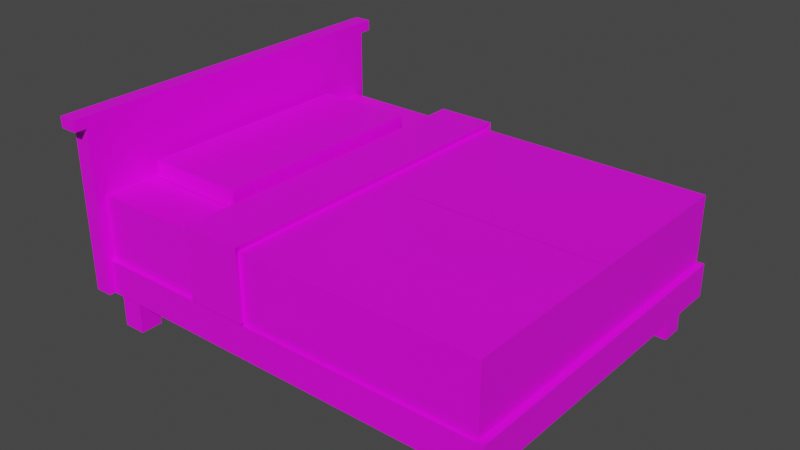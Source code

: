 # Source: cama.blend  (saved by Blender 2.93.21; exported with 4.5.12 LTS)
import bpy
from mathutils import Matrix  # noqa: F401  (used for matrix-valued properties, if any)

bpy.ops.wm.read_factory_settings(use_empty=True)
scene = bpy.context.scene
scene.name = 'Scene'

# ---- collections
col_collection = bpy.data.collections.new('Collection'); scene.collection.children.link(col_collection)
col_collection_2 = bpy.data.collections.new('Collection 2'); scene.collection.children.link(col_collection_2)

# ---- images (referenced by path relative to the original .blend; pixels are not part of the script)
import os
ASSET_DIR = os.environ.get("B2B_ASSET_DIR", "")  # directory of the original .blend (textures are referenced by path, not embedded)
HERE = os.path.dirname(os.path.abspath(__file__))  # packed textures are extracted next to this script under _unpacked/

def load_image(name, relpath, width, height, colorspace="sRGB"):
    """Load a texture the original file referenced (path relative to the .blend, or extracted next to this script)."""
    p = next((c for c in (os.path.join(HERE, relpath), os.path.join(ASSET_DIR, relpath)) if relpath and os.path.exists(c)), "")
    if p:
        img = bpy.data.images.load(p, check_existing=True)
        img.name = name
    else:  # same state as the original file: an image datablock whose file is absent (Cycles renders it pink)
        img = bpy.data.images.new(name, width, height)
        img.source = "FILE"
        img.filepath = "//" + (relpath or name)
    img.colorspace_settings.name = colorspace
    return img
img_color_cama = load_image('color_cama', 'color_cama.png', 1024, 1024, 'sRGB')

# ---- materials (node trees are filled in below, after node groups)
mat_material_003 = bpy.data.materials.new('Material.003')

# ---- material node trees
mat_material_003.use_nodes = True; mat_material_003.node_tree.nodes.clear()
_N = mat_material_003.node_tree.nodes; _L = mat_material_003.node_tree.links
n0 = _N.new('ShaderNodeBsdfPrincipled'); n0.name = 'Principled BSDF'; n0.location = (10, 300)
n0.distribution = 'GGX'
n0.subsurface_method = 'BURLEY'
n0.inputs[3].default_value = 1.45
n0.inputs[27].default_value = (0.0, 0.0, 0.0, 1.0)
n0.inputs[28].default_value = 1.0
n1 = _N.new('ShaderNodeOutputMaterial'); n1.name = 'Material Output'; n1.location = (300, 300)
n2 = _N.new('ShaderNodeTexImage'); n2.name = 'Imagen'; n2.location = (-280, 280)
n2.image = img_color_cama
_L.new(n0.outputs[0], n1.inputs[0])
_L.new(n2.outputs[0], n0.inputs[0])
n1.is_active_output = True

# ---- world
world_world = bpy.data.worlds.new('World'); scene.world = world_world
world_world.use_nodes = True; world_world.node_tree.nodes.clear()
_N = world_world.node_tree.nodes; _L = world_world.node_tree.links
n0 = _N.new('ShaderNodeOutputWorld'); n0.name = 'World Output'; n0.location = (300, 300)
n1 = _N.new('ShaderNodeBackground'); n1.name = 'Background'; n1.location = (10, 300)
n1.inputs[0].default_value = (0.05088, 0.05088, 0.05088, 1.0)
_L.new(n1.outputs[0], n0.inputs[0])
n0.is_active_output = True
world_world.color = (0.05088, 0.05088, 0.05088)
world_world.use_sun_shadow = False
world_world.sun_shadow_jitter_overblur = 0.0

# ---- meshes
me_cubo_001 = bpy.data.meshes.new('Cubo.001')
me_cubo_001.from_pydata([(1.5, -1.031, -0.6581), (1.43, 2.816, 0.8951), (1.5, 2.816, -0.6581), (1.5, 2.816, 0.2128), (0.0, 2.816, -0.6581), (0.0, 2.816, 0.2128), (0.0, -1.031, -0.6581), (1.465, -0.9534, -0.3603), (1.43, 2.816, 0.2128), (1.43, -1.031, -0.6581), (1.43, 2.816, -0.6581), (1.231, -0.9534, -0.3603), (1.5, 2.661, -0.6581), (1.5, 2.661, 0.2128), (0.0, 2.661, 0.2128), (0.0, 2.661, -0.6581), (1.43, 2.661, 0.2128), (1.43, 2.661, -0.6581), (1.43, -0.9534, -0.3603), (1.231, 1.102, -0.6581), (0.0, -0.9068, -0.6581), (1.477, 1.138, -0.3501), (1.43, -0.9068, -0.6581), (1.5, -0.9068, -0.6581), (1.231, 2.816, -0.6581), (0.0, -0.9534, -0.3603), (1.231, 2.816, 0.2128), (1.231, -1.031, -0.6581), (1.231, 2.661, -0.6581), (1.231, 2.661, 0.2128), (1.231, -0.9068, -0.6581), (1.477, 1.138, 0.2418), (1.5, -0.6915, -0.6581), (1.465, 2.458, -0.3603), (1.43, 1.102, -0.6581), (0.0, -0.6915, -0.6581), (1.235, 1.138, 0.2418), (1.43, -0.6915, -0.6581), (1.441, 1.138, 0.2418), (1.231, -0.6915, -0.6581), (1.5, 2.458, -0.6581), (1.465, -0.6915, -0.3603), (0.0, 2.458, 0.2128), (0.0, 2.458, -0.6581), (1.43, 2.458, 0.2128), (1.43, 2.458, -0.6581), (1.231, 2.458, 0.2128), (1.231, 2.458, -0.6581), (1.43, -0.6915, -1.0), (1.43, -0.9068, -1.0), (1.43, 2.661, -1.0), (1.231, 2.661, -1.0), (1.231, -0.9068, -1.0), (1.231, -0.6915, -1.0), (1.43, 2.458, -1.0), (1.231, 2.458, -1.0), (1.43, 2.816, 0.798), (1.5, 2.816, 0.798), (1.231, 2.816, 0.798), (1.5, 2.661, 0.798), (0.0, 2.816, 0.798), (0.0, 2.661, 0.798), (1.43, 2.661, 0.798), (1.231, 2.661, 0.798), (1.558, 2.816, 0.2128), (1.558, 2.816, -0.6581), (1.558, 2.661, -0.6581), (1.558, 2.661, 0.2128), (1.558, 2.816, 0.798), (1.558, 2.661, 0.798), (1.5, 2.816, -0.3604), (1.5, -1.031, -0.3604), (0.0, -1.031, -0.3604), (0.0, 2.816, -0.3604), (1.43, -1.031, -0.3604), (1.43, 2.816, -0.3604), (1.5, 2.661, -0.3604), (1.5, -0.9068, -0.3604), (1.231, 2.816, -0.3604), (1.231, -1.031, -0.3604), (1.5, -0.6915, -0.3604), (1.5, 2.458, -0.3604), (1.558, 2.816, -0.3604), (1.558, 2.661, -0.3604), (1.465, 2.816, 0.2128), (1.465, -1.031, -0.6581), (1.465, 2.816, -0.6581), (1.465, -0.9068, -0.3603), (1.465, 2.661, 0.2128), (1.465, 2.661, -0.6581), (-0.000995, 1.138, 0.2418), (1.465, -0.9068, -0.6581), (1.465, -0.6915, -0.6581), (1.5, 1.102, -0.6581), (1.465, 2.458, 0.2128), (1.465, 2.458, -0.6581), (1.465, 2.816, 0.798), (1.465, 2.661, 0.798), (1.465, -1.031, -0.3604), (1.465, 2.816, -0.3604), (1.465, 2.661, -0.3603), (0.0, 1.102, -0.6581), (0.0, -0.9534, -0.6581), (1.465, 1.102, -0.3603), (1.43, -0.9534, -0.6581), (1.5, -0.9534, -0.6581), (1.231, -0.9534, -0.6581), (1.465, 1.102, -0.6581), (1.5, -0.9534, -0.3604), (1.5, 1.102, -0.3604), (1.465, -0.9534, -0.6581), (1.231, 2.816, 0.8951), (1.5, 2.816, 0.8951), (1.465, 2.816, 0.8951), (1.0, 1.703, 0.2192), (1.0, 1.703, 0.3716), (1.0, 2.588, 0.2192), (1.0, 2.588, 0.3716), (-6.437e-06, 2.588, 0.2192), (-6.437e-06, 2.588, 0.3716), (-6.437e-06, 1.703, 0.2192), (-6.437e-06, 1.703, 0.3716), (1.5, 2.661, 0.8951), (0.0, 2.816, 0.8951), (0.0, 2.661, 0.8951), (1.43, 2.661, 0.8951), (1.465, 2.661, 0.8951), (1.231, 2.661, 0.8951), (1.558, 2.816, 0.8951), (1.558, 2.661, 0.8951), (1.667, 2.816, 0.798), (1.667, 2.661, 0.798), (1.667, 2.816, 0.8951), (1.667, 2.661, 0.8951), (0.0, 1.586, 0.2128), (0.0, 1.586, -0.6581), (1.43, 1.586, 0.2128), (1.43, 1.586, -0.6581), (1.231, 1.586, 0.2128), (1.231, 1.586, -0.6581), (1.5, 1.586, -0.6581), (1.5, 1.586, -0.3604), (1.465, 1.586, 0.2128), (1.465, 1.586, -0.6581), (1.465, 1.586, -0.3603), (-0.000995, -0.7032, 0.2418), (-0.000995, -0.9256, 0.2418), (1.441, -0.7032, 0.2418), (1.441, -0.9256, 0.2418), (1.235, -0.9256, 0.2418), (1.235, -0.7032, 0.2418), (-0.000995, 1.649, 0.2418), (1.441, 1.649, 0.2418), (1.235, 1.649, 0.2418), (1.477, -0.7032, 0.2418), (1.477, -0.7032, -0.3501), (1.441, -0.9737, -0.3501), (1.441, -0.9737, 0.2418), (-0.000995, -0.9737, 0.2418), (-0.000995, -0.9737, -0.3501), (1.235, -0.9737, -0.3501), (1.235, -0.9737, 0.2418), (1.477, -0.9737, 0.2418), (1.477, -0.9737, -0.3501), (1.477, -0.9256, -0.3501), (1.477, -0.9256, 0.2418), (1.477, 1.649, 0.2418), (1.477, 1.649, -0.3501), (1.25, 1.116, 0.2947), (1.483, 1.116, 0.2947), (-0.0006581, 1.116, 0.2947), (1.524, 1.116, 0.2947), (1.524, 1.116, -0.3373), (1.524, 1.641, -0.3373), (1.524, 1.641, 0.2947), (1.25, 1.641, 0.2947), (1.483, 1.641, 0.2947), (-0.0006581, 1.641, 0.2947)], [], [(99, 84, 3, 70), (113, 1, 125, 126), (110, 105, 0, 85), (76, 13, 88, 100), (100, 33, 81, 76), (103, 41, 80, 109), (80, 41, 87, 77), (106, 104, 9, 27), (78, 26, 8, 75), (24, 10, 17, 28), (84, 8, 56, 96), (26, 5, 60, 58), (86, 2, 12, 89), (59, 13, 67, 69), (45, 47, 55, 54), (137, 143, 107, 34), (136, 138, 153, 152), (92, 32, 23, 91), (7, 98, 71, 108), (103, 144, 167, 21), (35, 39, 30, 20), (29, 16, 62, 63), (4, 24, 28, 15), (73, 5, 26, 78), (102, 106, 27, 6), (108, 77, 87, 7), (7, 18, 74, 98), (101, 19, 39, 35), (7, 87, 164, 163), (74, 18, 11, 79), (107, 93, 32, 92), (90, 36, 168, 170), (25, 11, 160, 159), (19, 34, 37, 39), (39, 37, 48, 53), (88, 16, 44, 94), (29, 14, 42, 46), (89, 12, 40, 95), (79, 11, 25, 72), (16, 29, 46, 44), (15, 28, 47, 43), (53, 48, 49, 52), (51, 50, 54, 55), (22, 30, 52, 49), (37, 22, 49, 48), (28, 17, 50, 51), (30, 39, 53, 52), (47, 28, 51, 55), (17, 45, 54, 50), (59, 69, 129, 122), (56, 58, 111, 1), (58, 60, 123, 111), (68, 128, 132, 130), (88, 13, 59, 97), (14, 29, 63, 61), (8, 26, 58, 56), (12, 2, 65, 66), (82, 64, 67, 83), (67, 64, 68, 69), (3, 57, 68, 64), (57, 96, 113, 112), (70, 3, 64, 82), (76, 12, 66, 83), (13, 76, 83, 67), (2, 70, 82, 65), (65, 82, 83, 66), (12, 76, 81, 40), (93, 109, 80, 32), (9, 74, 79, 27), (4, 73, 78, 24), (32, 80, 77, 23), (24, 78, 75, 10), (85, 98, 74, 9), (27, 79, 72, 6), (105, 108, 71, 0), (86, 99, 70, 2), (10, 75, 99, 86), (0, 71, 98, 85), (16, 88, 97, 62), (62, 97, 126, 125), (17, 89, 95, 45), (11, 18, 156, 160), (138, 134, 151, 153), (34, 107, 92, 37), (37, 92, 91, 22), (38, 31, 171, 169), (10, 86, 89, 17), (3, 84, 96, 57), (142, 136, 152, 166), (166, 152, 176, 174), (104, 110, 85, 9), (75, 8, 84, 99), (22, 91, 110, 104), (21, 167, 173, 172), (23, 77, 108, 105), (18, 7, 163, 156), (20, 30, 106, 102), (30, 22, 104, 106), (87, 41, 155, 164), (144, 142, 166, 167), (91, 23, 105, 110), (88, 94, 33, 100), (118, 119, 117, 116), (116, 117, 115, 114), (112, 113, 126, 122), (118, 116, 114, 120), (112, 122, 129, 128), (117, 119, 121, 115), (111, 123, 124, 127), (114, 115, 121, 120), (1, 111, 127, 125), (61, 63, 127, 124), (97, 59, 122, 126), (68, 57, 112, 128), (96, 56, 1, 113), (63, 62, 125, 127), (131, 130, 132, 133), (69, 68, 130, 131), (128, 129, 133, 132), (129, 69, 131, 133), (94, 142, 144, 33), (45, 95, 143, 137), (40, 81, 141, 140), (47, 45, 137, 139), (94, 44, 136, 142), (46, 42, 134, 138), (95, 40, 140, 143), (44, 46, 138, 136), (43, 47, 139, 135), (33, 144, 141, 81), (154, 147, 148, 165), (150, 145, 146, 149), (147, 150, 149, 148), (38, 36, 150, 147), (36, 90, 145, 150), (31, 38, 147, 154), (154, 165, 164, 155), (162, 157, 156, 163), (31, 154, 155, 21), (157, 161, 160, 156), (161, 158, 159, 160), (165, 162, 163, 164), (148, 149, 161, 157), (165, 148, 157, 162), (149, 146, 158, 161), (140, 141, 109, 93), (139, 137, 34, 19), (143, 140, 93, 107), (135, 139, 19, 101), (41, 103, 21, 155), (144, 103, 109, 141), (176, 175, 168, 169), (175, 177, 170, 168), (174, 176, 169, 171), (174, 171, 172, 173), (153, 151, 177, 175), (31, 21, 172, 171), (152, 153, 175, 176), (167, 166, 174, 173), (36, 38, 169, 168)])
_uv = me_cubo_001.uv_layers.new(name='MapaUV')
_uv.uv.foreach_set('vector', [0.5522, 0.8512, 0.643, 0.8511, 0.643, 0.8567, 0.5522, 0.8567, 0.8394, 0.3788, 0.8394, 0.3844, 0.8149, 0.3844, 0.8149, 0.3788, 0.2361, 0.601, 0.2417, 0.601, 0.2417, 0.6133, 0.2361, 0.6133, 0.7039, 0.5844, 0.6131, 0.5844, 0.6131, 0.5789, 0.7039, 0.5789, 0.2648, 0.004177, 0.2648, 0.03632, 0.2593, 0.03632, 0.2593, 0.004177, 0.2648, 0.2509, 0.2648, 0.5349, 0.2593, 0.5349, 0.2593, 0.2509, 0.2593, 0.5349, 0.2648, 0.5349, 0.2648, 0.569, 0.2593, 0.569, 0.1991, 0.601, 0.2306, 0.601, 0.2306, 0.6133, 0.1991, 0.6133, 0.5522, 0.8141, 0.643, 0.8141, 0.643, 0.8456, 0.5522, 0.8456, 0.1991, 0.004177, 0.2306, 0.004177, 0.2306, 0.02876, 0.1991, 0.02876, 0.643, 0.8511, 0.643, 0.8456, 0.7356, 0.8456, 0.7356, 0.8511, 0.643, 0.8141, 0.643, 0.6192, 0.7356, 0.6192, 0.7356, 0.814, 0.2361, 0.004177, 0.2417, 0.004177, 0.2417, 0.02876, 0.2361, 0.02876, 0.5205, 0.5844, 0.6131, 0.5844, 0.6131, 0.5936, 0.5205, 0.5936, 0.9014, 0.9231, 0.8698, 0.9231, 0.8698, 0.8689, 0.9014, 0.8689, 0.2306, 0.1989, 0.2361, 0.1989, 0.2361, 0.2755, 0.2306, 0.2755, 0.9051, 0.5579, 0.9051, 0.5263, 0.9161, 0.527, 0.9161, 0.5596, 0.2361, 0.5595, 0.2417, 0.5595, 0.2417, 0.5936, 0.2361, 0.5936, 0.2648, 0.5764, 0.2648, 0.5887, 0.2593, 0.5887, 0.2593, 0.5764, 0.9376, 0.2693, 0.9376, 0.1926, 0.9401, 0.1827, 0.9401, 0.2636, 0.004177, 0.5595, 0.1991, 0.5595, 0.1991, 0.5936, 0.004177, 0.5936, 0.6131, 0.5418, 0.6131, 0.5733, 0.5205, 0.5733, 0.5205, 0.5418, 0.004177, 0.004177, 0.1991, 0.004177, 0.1991, 0.02876, 0.004177, 0.02876, 0.5522, 0.6192, 0.643, 0.6192, 0.643, 0.8141, 0.5522, 0.8141, 0.004177, 0.601, 0.1991, 0.601, 0.1991, 0.6133, 0.004177, 0.6133, 0.2593, 0.5764, 0.2593, 0.569, 0.2648, 0.569, 0.2648, 0.5764, 0.2648, 0.5764, 0.2703, 0.5764, 0.2703, 0.5887, 0.2648, 0.5887, 0.004177, 0.2755, 0.1991, 0.2755, 0.1991, 0.5595, 0.004177, 0.5595, 0.9376, 0.5947, 0.9376, 0.5873, 0.9401, 0.5903, 0.9401, 0.5979, 0.2703, 0.5887, 0.2703, 0.5764, 0.3019, 0.5764, 0.3019, 0.5887, 0.2361, 0.2755, 0.2417, 0.2755, 0.2417, 0.5595, 0.2361, 0.5595, 0.9485, 0.4241, 0.9485, 0.2284, 0.9575, 0.2261, 0.9575, 0.4241, 0.9244, 0.5652, 0.9244, 0.3703, 0.928, 0.3696, 0.928, 0.5654, 0.1991, 0.2755, 0.2306, 0.2755, 0.2306, 0.5595, 0.1991, 0.5595, 0.7909, 0.9231, 0.7593, 0.9231, 0.7593, 0.869, 0.7909, 0.869, 0.4294, 0.597, 0.4294, 0.6026, 0.3972, 0.6026, 0.3972, 0.597, 0.4294, 0.6341, 0.4294, 0.829, 0.3972, 0.829, 0.3972, 0.6341, 0.2361, 0.02876, 0.2417, 0.02876, 0.2417, 0.0609, 0.2361, 0.0609, 0.3019, 0.5887, 0.3019, 0.5764, 0.4967, 0.5764, 0.4967, 0.5887, 0.4294, 0.6026, 0.4294, 0.6341, 0.3972, 0.6341, 0.3972, 0.6026, 0.004177, 0.02876, 0.1991, 0.02876, 0.1991, 0.0609, 0.004177, 0.0609, 0.5051, 0.8915, 0.5367, 0.8915, 0.5367, 0.9255, 0.5051, 0.9255, 0.545, 0.8915, 0.5766, 0.8915, 0.5766, 0.9236, 0.545, 0.9236, 0.2248, 0.9182, 0.1933, 0.9182, 0.1933, 0.8641, 0.2248, 0.8641, 0.3848, 0.8915, 0.3507, 0.8915, 0.3507, 0.8374, 0.3848, 0.8374, 0.8308, 0.9231, 0.7993, 0.9231, 0.7993, 0.869, 0.8308, 0.869, 0.4266, 0.8915, 0.3932, 0.8915, 0.3932, 0.8374, 0.4266, 0.8374, 0.9413, 0.9231, 0.9097, 0.9231, 0.9097, 0.8689, 0.9413, 0.8689, 0.1849, 0.9182, 0.1528, 0.9182, 0.1528, 0.8641, 0.1849, 0.8641, 0.5205, 0.5844, 0.5205, 0.5936, 0.5051, 0.5936, 0.5051, 0.5844, 0.7356, 0.8456, 0.7356, 0.814, 0.751, 0.814, 0.751, 0.8456, 0.7356, 0.814, 0.7356, 0.6192, 0.751, 0.6192, 0.751, 0.814, 0.7356, 0.8659, 0.751, 0.8659, 0.751, 0.8831, 0.7356, 0.8831, 0.6131, 0.5789, 0.6131, 0.5844, 0.5205, 0.5844, 0.5205, 0.5789, 0.6131, 0.3469, 0.6131, 0.5418, 0.5205, 0.5418, 0.5205, 0.3469, 0.643, 0.8456, 0.643, 0.8141, 0.7356, 0.814, 0.7356, 0.8456, 0.2417, 0.02876, 0.2417, 0.004177, 0.2509, 0.004177, 0.2509, 0.02876, 0.4623, 0.6442, 0.4623, 0.7349, 0.4377, 0.7349, 0.4377, 0.6442, 0.4377, 0.7349, 0.4623, 0.7349, 0.4623, 0.8276, 0.4377, 0.8276, 0.643, 0.8567, 0.7356, 0.8567, 0.7356, 0.8659, 0.643, 0.8659, 0.7356, 0.8567, 0.7356, 0.8511, 0.751, 0.8511, 0.751, 0.8567, 0.5522, 0.8567, 0.643, 0.8567, 0.643, 0.8659, 0.5522, 0.8659, 0.7039, 0.5844, 0.751, 0.5844, 0.751, 0.5936, 0.7039, 0.5936, 0.6131, 0.5844, 0.7039, 0.5844, 0.7039, 0.5936, 0.6131, 0.5936, 0.5051, 0.8567, 0.5522, 0.8567, 0.5522, 0.8659, 0.5051, 0.8659, 0.4623, 0.597, 0.4623, 0.6442, 0.4377, 0.6442, 0.4377, 0.597, 0.8496, 0.004177, 0.8967, 0.004177, 0.8967, 0.03632, 0.8496, 0.03632, 0.8496, 0.2509, 0.8967, 0.2509, 0.8967, 0.5349, 0.8496, 0.5349, 0.8065, 0.5733, 0.7594, 0.5733, 0.7594, 0.5418, 0.8065, 0.5418, 0.5051, 0.6192, 0.5522, 0.6192, 0.5522, 0.8141, 0.5051, 0.8141, 0.8496, 0.5349, 0.8967, 0.5349, 0.8967, 0.569, 0.8496, 0.569, 0.5051, 0.8141, 0.5522, 0.8141, 0.5522, 0.8456, 0.5051, 0.8456, 0.8065, 0.5789, 0.7594, 0.5789, 0.7594, 0.5733, 0.8065, 0.5733, 0.8065, 0.5418, 0.7594, 0.5418, 0.7594, 0.3469, 0.8065, 0.3469, 0.8496, 0.5764, 0.8967, 0.5764, 0.8967, 0.5887, 0.8496, 0.5887, 0.5051, 0.8512, 0.5522, 0.8512, 0.5522, 0.8567, 0.5051, 0.8567, 0.5051, 0.8456, 0.5522, 0.8456, 0.5522, 0.8512, 0.5051, 0.8512, 0.8065, 0.5844, 0.7594, 0.5844, 0.7594, 0.5789, 0.8065, 0.5789, 0.6131, 0.5733, 0.6131, 0.5789, 0.5205, 0.5789, 0.5205, 0.5733, 0.5205, 0.5733, 0.5205, 0.5789, 0.5051, 0.5789, 0.5051, 0.5733, 0.2306, 0.02876, 0.2361, 0.02876, 0.2361, 0.0609, 0.2306, 0.0609, 0.9244, 0.3703, 0.9244, 0.3387, 0.928, 0.337, 0.928, 0.3696, 0.9051, 0.5263, 0.9051, 0.3314, 0.9161, 0.3313, 0.9161, 0.527, 0.2306, 0.2755, 0.2361, 0.2755, 0.2361, 0.5595, 0.2306, 0.5595, 0.2306, 0.5595, 0.2361, 0.5595, 0.2361, 0.5936, 0.2306, 0.5936, 0.9485, 0.1958, 0.9485, 0.1901, 0.9575, 0.1827, 0.9575, 0.1891, 0.2306, 0.004177, 0.2361, 0.004177, 0.2361, 0.02876, 0.2306, 0.02876, 0.643, 0.8567, 0.643, 0.8511, 0.7356, 0.8511, 0.7356, 0.8567, 0.9051, 0.5634, 0.9051, 0.5579, 0.9161, 0.5596, 0.9161, 0.5654, 0.853, 0.8533, 0.853, 0.8475, 0.8614, 0.8542, 0.8614, 0.8606, 0.2306, 0.601, 0.2361, 0.601, 0.2361, 0.6133, 0.2306, 0.6133, 0.5522, 0.8456, 0.643, 0.8456, 0.643, 0.8511, 0.5522, 0.8512, 0.2306, 0.5936, 0.2361, 0.5936, 0.2361, 0.601, 0.2306, 0.601, 0.2332, 0.945, 0.2332, 0.8641, 0.2406, 0.8653, 0.2406, 0.9485, 0.8496, 0.569, 0.8967, 0.569, 0.8967, 0.5764, 0.8496, 0.5764, 0.9244, 0.3387, 0.9244, 0.3332, 0.928, 0.3313, 0.928, 0.337, 0.004177, 0.5936, 0.1991, 0.5936, 0.1991, 0.601, 0.004177, 0.601, 0.1991, 0.5936, 0.2306, 0.5936, 0.2306, 0.601, 0.1991, 0.601, 0.9376, 0.5873, 0.9376, 0.5533, 0.9401, 0.5551, 0.9401, 0.5903, 0.4377, 0.9313, 0.4377, 0.8405, 0.4479, 0.8359, 0.4479, 0.9296, 0.2361, 0.5936, 0.2417, 0.5936, 0.2417, 0.601, 0.2361, 0.601, 0.9051, 0.1743, 0.9051, 0.1422, 0.9958, 0.1422, 0.9958, 0.1743, 0.4707, 0.7637, 0.4948, 0.7637, 0.4948, 0.9221, 0.4707, 0.9221, 0.9292, 0.3229, 0.9051, 0.3229, 0.9051, 0.1827, 0.9292, 0.1827, 0.8394, 0.3733, 0.8394, 0.3788, 0.8149, 0.3788, 0.8149, 0.3733, 0.1444, 0.6216, 0.1444, 0.78, 0.004177, 0.78, 0.004177, 0.6216, 0.8394, 0.3733, 0.8149, 0.3733, 0.8149, 0.3641, 0.8394, 0.3641, 0.1444, 0.7883, 0.1444, 0.9466, 0.004177, 0.9466, 0.004177, 0.7883, 0.8394, 0.4159, 0.8394, 0.6108, 0.8149, 0.6108, 0.8149, 0.4159, 0.4948, 0.7554, 0.4707, 0.7554, 0.4707, 0.597, 0.4948, 0.597, 0.8394, 0.3844, 0.8394, 0.4159, 0.8149, 0.4159, 0.8149, 0.3844, 0.5205, 0.3469, 0.5205, 0.5418, 0.5051, 0.5418, 0.5051, 0.3469, 0.5205, 0.5789, 0.5205, 0.5844, 0.5051, 0.5844, 0.5051, 0.5789, 0.7356, 0.8659, 0.7356, 0.8567, 0.751, 0.8567, 0.751, 0.8659, 0.7356, 0.8511, 0.7356, 0.8456, 0.751, 0.8456, 0.751, 0.8511, 0.5205, 0.5418, 0.5205, 0.5733, 0.5051, 0.5733, 0.5051, 0.5418, 0.6003, 0.8915, 0.6003, 0.916, 0.585, 0.916, 0.585, 0.8915, 0.8392, 0.8936, 0.8392, 0.869, 0.8564, 0.869, 0.8564, 0.8936, 0.8394, 0.3641, 0.8149, 0.3641, 0.8149, 0.3469, 0.8394, 0.3469, 0.5051, 0.5936, 0.5205, 0.5936, 0.5205, 0.6108, 0.5051, 0.6108, 0.9051, 0.1422, 0.9051, 0.004177, 0.9958, 0.004177, 0.9958, 0.1422, 0.2306, 0.0609, 0.2361, 0.0609, 0.2361, 0.1989, 0.2306, 0.1989, 0.8496, 0.03632, 0.8967, 0.03632, 0.8967, 0.1743, 0.8496, 0.1743, 0.1991, 0.0609, 0.2306, 0.0609, 0.2306, 0.1989, 0.1991, 0.1989, 0.3972, 0.597, 0.3972, 0.6026, 0.2593, 0.6026, 0.2593, 0.597, 0.3972, 0.6341, 0.3972, 0.829, 0.2593, 0.829, 0.2593, 0.6341, 0.2361, 0.0609, 0.2417, 0.0609, 0.2417, 0.1989, 0.2361, 0.1989, 0.3972, 0.6026, 0.3972, 0.6341, 0.2593, 0.6341, 0.2593, 0.6026, 0.004177, 0.0609, 0.1991, 0.0609, 0.1991, 0.1989, 0.004177, 0.1989, 0.2648, 0.03632, 0.2648, 0.1743, 0.2593, 0.1743, 0.2593, 0.03632, 0.5051, 0.2957, 0.5108, 0.2957, 0.5108, 0.3309, 0.5051, 0.3309, 0.5434, 0.2957, 0.7392, 0.2957, 0.7392, 0.3309, 0.5434, 0.3309, 0.5108, 0.2957, 0.5434, 0.2957, 0.5434, 0.3309, 0.5108, 0.3309, 0.5108, 0.004177, 0.5434, 0.004177, 0.5434, 0.2957, 0.5108, 0.2957, 0.5434, 0.004177, 0.7392, 0.004177, 0.7392, 0.2957, 0.5434, 0.2957, 0.5051, 0.004177, 0.5108, 0.004177, 0.5108, 0.2957, 0.5051, 0.2957, 0.7475, 0.047, 0.7475, 0.0118, 0.8412, 0.0118, 0.8412, 0.047, 0.1528, 0.8557, 0.1528, 0.85, 0.2465, 0.85, 0.2465, 0.8557, 0.7475, 0.3385, 0.7475, 0.047, 0.8412, 0.047, 0.8412, 0.3385, 0.1528, 0.85, 0.1528, 0.8174, 0.2465, 0.8174, 0.2465, 0.85, 0.1528, 0.8174, 0.1528, 0.6216, 0.2465, 0.6216, 0.2465, 0.8174, 0.7475, 0.0118, 0.7475, 0.004177, 0.8412, 0.004177, 0.8412, 0.0118, 0.5108, 0.3309, 0.5434, 0.3309, 0.5434, 0.3385, 0.5108, 0.3385, 0.5051, 0.3309, 0.5108, 0.3309, 0.5108, 0.3385, 0.5051, 0.3385, 0.5434, 0.3309, 0.7392, 0.3309, 0.7392, 0.3385, 0.5434, 0.3385, 0.8496, 0.1743, 0.8967, 0.1743, 0.8967, 0.2509, 0.8496, 0.2509, 0.1991, 0.1989, 0.2306, 0.1989, 0.2306, 0.2755, 0.1991, 0.2755, 0.2361, 0.1989, 0.2417, 0.1989, 0.2417, 0.2755, 0.2361, 0.2755, 0.004177, 0.1989, 0.1991, 0.1989, 0.1991, 0.2755, 0.004177, 0.2755, 0.9376, 0.5533, 0.9376, 0.2693, 0.9401, 0.2636, 0.9401, 0.5551, 0.2648, 0.1743, 0.2648, 0.2509, 0.2593, 0.2509, 0.2593, 0.1743, 0.9529, 0.6256, 0.9529, 0.6626, 0.8698, 0.6626, 0.8698, 0.6256, 0.9529, 0.6626, 0.9529, 0.8606, 0.8698, 0.8606, 0.8698, 0.6626, 0.9529, 0.6192, 0.9529, 0.6256, 0.8698, 0.6256, 0.8698, 0.6192, 0.3424, 0.9374, 0.2593, 0.9374, 0.2593, 0.8374, 0.3424, 0.8374, 0.853, 0.8149, 0.853, 0.6192, 0.8614, 0.6192, 0.8614, 0.8172, 0.9485, 0.5262, 0.9485, 0.4325, 0.9566, 0.4345, 0.9566, 0.5346, 0.853, 0.8475, 0.853, 0.8149, 0.8614, 0.8172, 0.8614, 0.8542, 0.7593, 0.8533, 0.853, 0.8533, 0.8614, 0.8606, 0.7614, 0.8607, 0.9485, 0.2284, 0.9485, 0.1958, 0.9575, 0.1891, 0.9575, 0.2261])
me_cubo_001.materials.append(mat_material_003)
me_cubo_001.use_remesh_fix_poles = True
me_cubo_001.use_remesh_preserve_attributes = False
me_cubo_001.use_mirror_vertex_groups = False
me_cubo_001.update()

# ---- objects
ob_cama = bpy.data.objects.new('cama', me_cubo_001)

# ---- transforms, parenting, visibility, modifiers, constraints
ob_cama.location = (0.0, 28.85, 0.0)
ob_cama.rotation_euler = (0.0, -0.0, 1.571)
ob_cama.lineart.crease_threshold = 0.0
_m = ob_cama.modifiers.new('Simetrizar', 'MIRROR')

# ---- collection membership
col_collection.objects.link(ob_cama)

# ---- scene / render settings (as saved in the file)
scene.frame_start = 1; scene.frame_end = 250; scene.frame_set(49)
scene.render.engine = 'CYCLES'
scene.cycles.use_denoising = False
scene.cycles.samples = 8192
scene.cycles.sampling_pattern = 'TABULATED_SOBOL'
scene.cycles.use_adaptive_sampling = False
scene.cycles.use_light_tree = False
scene.eevee.taa_samples = 64
scene.eevee.taa_render_samples = 128
scene.view_settings.view_transform = 'Filmic'
bpy.context.view_layer.update()

# ---- added for rendering (the .blend has no active camera and no usable light): camera, sun
cam_auto = bpy.data.cameras.new('AutoCamera')
cam_auto.lens = 50.0
cam_auto.sensor_width = 36.0
cam_auto.clip_end = 1000.0
ob_auto_camera = bpy.data.objects.new('AutoCamera', cam_auto)
scene.collection.objects.link(ob_auto_camera)
ob_auto_camera.location = (4.13337, 22.824, 3.96821)
ob_auto_camera.rotation_euler = (1.09748, -7.21219e-08, 0.694738)
scene.camera = ob_auto_camera
light_auto_sun = bpy.data.lights.new('AutoSun', 'SUN')
light_auto_sun.energy = 3.0
light_auto_sun.angle = 0.0523599
ob_auto_sun = bpy.data.objects.new('AutoSun', light_auto_sun)
scene.collection.objects.link(ob_auto_sun)
ob_auto_sun.rotation_euler = (0.872665, 0.174533, 0.523599)
bpy.context.view_layer.update()
